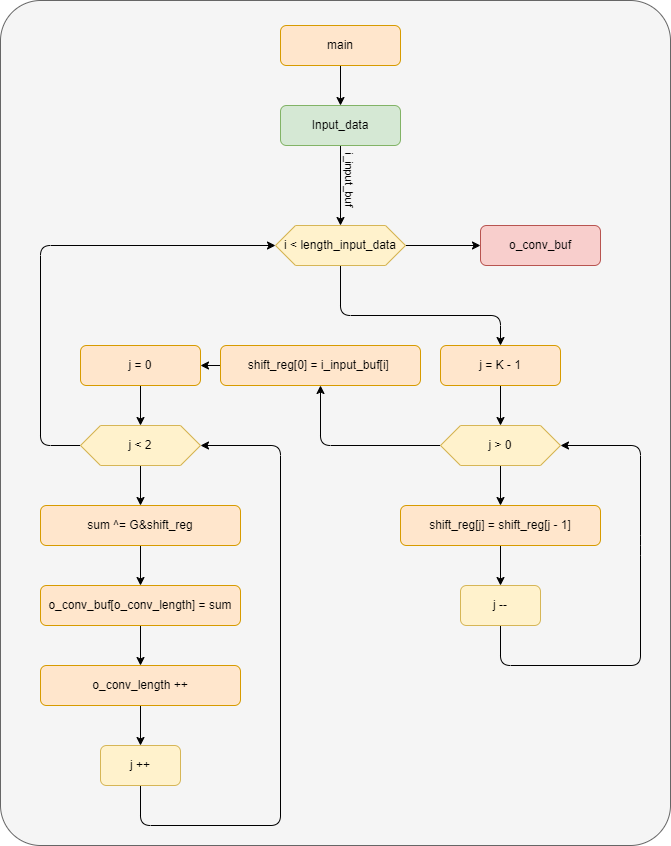

The diagram above was exported from draw.io. Its source (the exported page's mxGraphModel, read from the mxfile embedded in the PNG):
<mxGraphModel dx="987" dy="916" grid="1" gridSize="10" guides="1" tooltips="1" connect="1" arrows="1" fold="1" page="1" pageScale="1" pageWidth="850" pageHeight="1100" math="0" shadow="0">
  <root>
    <mxCell id="0" />
    <mxCell id="1" parent="0" />
    <mxCell id="2" value="" style="rounded=1;whiteSpace=wrap;html=1;arcSize=6;fillColor=#f5f5f5;fontColor=#333333;strokeColor=#666666;" vertex="1" parent="1">
      <mxGeometry x="40" y="15" width="670" height="845" as="geometry" />
    </mxCell>
    <mxCell id="3" style="edgeStyle=none;html=1;exitX=0.5;exitY=1;exitDx=0;exitDy=0;entryX=0.5;entryY=0;entryDx=0;entryDy=0;" edge="1" parent="1" source="10" target="15">
      <mxGeometry relative="1" as="geometry" />
    </mxCell>
    <mxCell id="4" value="i_input_buf" style="edgeLabel;html=1;align=center;verticalAlign=middle;resizable=0;points=[];labelBackgroundColor=none;rotation=90;" vertex="1" connectable="0" parent="3">
      <mxGeometry x="-0.4347" y="1" relative="1" as="geometry">
        <mxPoint x="9" y="12" as="offset" />
      </mxGeometry>
    </mxCell>
    <mxCell id="10" value="Input_data" style="rounded=1;whiteSpace=wrap;html=1;fillColor=#d5e8d4;strokeColor=#82b366;" vertex="1" parent="1">
      <mxGeometry x="320" y="120" width="120" height="40" as="geometry" />
    </mxCell>
    <mxCell id="11" style="edgeStyle=none;html=1;exitX=0.5;exitY=1;exitDx=0;exitDy=0;entryX=0.5;entryY=0;entryDx=0;entryDy=0;" edge="1" parent="1" source="12" target="10">
      <mxGeometry relative="1" as="geometry" />
    </mxCell>
    <mxCell id="12" value="main" style="rounded=1;whiteSpace=wrap;html=1;fillColor=#ffe6cc;strokeColor=#d79b00;" vertex="1" parent="1">
      <mxGeometry x="320" y="40" width="120" height="40" as="geometry" />
    </mxCell>
    <mxCell id="14" style="edgeStyle=none;html=1;exitX=1;exitY=0.5;exitDx=0;exitDy=0;entryX=0;entryY=0.5;entryDx=0;entryDy=0;" edge="1" parent="1" source="15" target="29">
      <mxGeometry relative="1" as="geometry" />
    </mxCell>
    <mxCell id="38" style="edgeStyle=none;html=1;exitX=0.5;exitY=1;exitDx=0;exitDy=0;entryX=0.5;entryY=0;entryDx=0;entryDy=0;" edge="1" parent="1" source="15" target="17">
      <mxGeometry relative="1" as="geometry">
        <Array as="points">
          <mxPoint x="380" y="330" />
          <mxPoint x="540" y="330" />
        </Array>
      </mxGeometry>
    </mxCell>
    <mxCell id="15" value="&lt;span style=&quot;color: rgb(0, 0, 0); text-wrap-mode: nowrap;&quot;&gt;i &amp;lt; length_input_data&lt;/span&gt;" style="shape=hexagon;perimeter=hexagonPerimeter2;whiteSpace=wrap;html=1;fixedSize=1;fillColor=#fff2cc;strokeColor=#d6b656;" vertex="1" parent="1">
      <mxGeometry x="315" y="240" width="130" height="40" as="geometry" />
    </mxCell>
    <mxCell id="32" style="edgeStyle=none;html=1;exitX=0.5;exitY=1;exitDx=0;exitDy=0;entryX=0.5;entryY=0;entryDx=0;entryDy=0;" edge="1" parent="1" source="17" target="31">
      <mxGeometry relative="1" as="geometry" />
    </mxCell>
    <mxCell id="17" value="j = K - 1" style="rounded=1;whiteSpace=wrap;html=1;fillColor=#ffe6cc;strokeColor=#d79b00;" vertex="1" parent="1">
      <mxGeometry x="480" y="360" width="120" height="40" as="geometry" />
    </mxCell>
    <mxCell id="29" value="o_conv_buf" style="rounded=1;whiteSpace=wrap;html=1;fillColor=#f8cecc;strokeColor=#b85450;" vertex="1" parent="1">
      <mxGeometry x="520" y="240" width="120" height="40" as="geometry" />
    </mxCell>
    <mxCell id="34" style="edgeStyle=none;html=1;exitX=0.5;exitY=1;exitDx=0;exitDy=0;entryX=0.5;entryY=0;entryDx=0;entryDy=0;" edge="1" parent="1" source="31" target="33">
      <mxGeometry relative="1" as="geometry" />
    </mxCell>
    <mxCell id="40" style="edgeStyle=none;html=1;exitX=0;exitY=0.5;exitDx=0;exitDy=0;entryX=0.5;entryY=1;entryDx=0;entryDy=0;" edge="1" parent="1" source="31" target="39">
      <mxGeometry relative="1" as="geometry">
        <Array as="points">
          <mxPoint x="360" y="460" />
        </Array>
      </mxGeometry>
    </mxCell>
    <mxCell id="31" value="&lt;span style=&quot;color: rgb(0, 0, 0); text-wrap-mode: nowrap;&quot;&gt;j &amp;gt; 0&lt;/span&gt;" style="shape=hexagon;perimeter=hexagonPerimeter2;whiteSpace=wrap;html=1;fixedSize=1;fillColor=#fff2cc;strokeColor=#d6b656;" vertex="1" parent="1">
      <mxGeometry x="480" y="440" width="120" height="40" as="geometry" />
    </mxCell>
    <mxCell id="36" style="edgeStyle=none;html=1;exitX=0.5;exitY=1;exitDx=0;exitDy=0;entryX=0.5;entryY=0;entryDx=0;entryDy=0;" edge="1" parent="1" source="33" target="35">
      <mxGeometry relative="1" as="geometry" />
    </mxCell>
    <mxCell id="33" value="shift_reg[j] = shift_reg[j - 1]" style="rounded=1;whiteSpace=wrap;html=1;fillColor=#ffe6cc;strokeColor=#d79b00;" vertex="1" parent="1">
      <mxGeometry x="440" y="520" width="200" height="40" as="geometry" />
    </mxCell>
    <mxCell id="37" style="edgeStyle=none;html=1;exitX=0.5;exitY=1;exitDx=0;exitDy=0;entryX=1;entryY=0.5;entryDx=0;entryDy=0;" edge="1" parent="1" source="35" target="31">
      <mxGeometry relative="1" as="geometry">
        <Array as="points">
          <mxPoint x="540" y="680" />
          <mxPoint x="680" y="680" />
          <mxPoint x="680" y="560" />
          <mxPoint x="680" y="460" />
        </Array>
      </mxGeometry>
    </mxCell>
    <mxCell id="35" value="j --" style="rounded=1;whiteSpace=wrap;html=1;fillColor=#fff2cc;strokeColor=#d6b656;" vertex="1" parent="1">
      <mxGeometry x="500" y="600" width="80" height="40" as="geometry" />
    </mxCell>
    <mxCell id="54" style="edgeStyle=none;html=1;exitX=0;exitY=0.5;exitDx=0;exitDy=0;entryX=1;entryY=0.5;entryDx=0;entryDy=0;" edge="1" parent="1" source="39" target="41">
      <mxGeometry relative="1" as="geometry" />
    </mxCell>
    <mxCell id="39" value="shift_reg[0] = i_input_buf[i]&amp;nbsp;" style="rounded=1;whiteSpace=wrap;html=1;fillColor=#ffe6cc;strokeColor=#d79b00;" vertex="1" parent="1">
      <mxGeometry x="260" y="360" width="200" height="40" as="geometry" />
    </mxCell>
    <mxCell id="43" style="edgeStyle=none;html=1;exitX=0.5;exitY=1;exitDx=0;exitDy=0;entryX=0.5;entryY=0;entryDx=0;entryDy=0;" edge="1" parent="1" source="41" target="42">
      <mxGeometry relative="1" as="geometry" />
    </mxCell>
    <mxCell id="41" value="j = 0" style="rounded=1;whiteSpace=wrap;html=1;fillColor=#ffe6cc;strokeColor=#d79b00;" vertex="1" parent="1">
      <mxGeometry x="120" y="360" width="120" height="40" as="geometry" />
    </mxCell>
    <mxCell id="51" style="edgeStyle=none;html=1;exitX=0.5;exitY=1;exitDx=0;exitDy=0;entryX=0.5;entryY=0;entryDx=0;entryDy=0;" edge="1" parent="1" source="42" target="44">
      <mxGeometry relative="1" as="geometry" />
    </mxCell>
    <mxCell id="55" style="edgeStyle=none;html=1;exitX=0;exitY=0.5;exitDx=0;exitDy=0;entryX=0;entryY=0.5;entryDx=0;entryDy=0;" edge="1" parent="1" source="42" target="15">
      <mxGeometry relative="1" as="geometry">
        <Array as="points">
          <mxPoint x="80" y="460" />
          <mxPoint x="80" y="260" />
        </Array>
      </mxGeometry>
    </mxCell>
    <mxCell id="42" value="&lt;span style=&quot;color: rgb(0, 0, 0); text-wrap-mode: nowrap;&quot;&gt;j &amp;lt; 2&lt;/span&gt;" style="shape=hexagon;perimeter=hexagonPerimeter2;whiteSpace=wrap;html=1;fixedSize=1;fillColor=#fff2cc;strokeColor=#d6b656;" vertex="1" parent="1">
      <mxGeometry x="120" y="440" width="120" height="40" as="geometry" />
    </mxCell>
    <mxCell id="50" style="edgeStyle=none;html=1;exitX=0.5;exitY=1;exitDx=0;exitDy=0;entryX=0.5;entryY=0;entryDx=0;entryDy=0;" edge="1" parent="1" source="44" target="45">
      <mxGeometry relative="1" as="geometry" />
    </mxCell>
    <mxCell id="44" value="sum ^= G&amp;amp;shift_reg" style="rounded=1;whiteSpace=wrap;html=1;fillColor=#ffe6cc;strokeColor=#d79b00;" vertex="1" parent="1">
      <mxGeometry x="80" y="520" width="200" height="40" as="geometry" />
    </mxCell>
    <mxCell id="47" value="" style="edgeStyle=none;html=1;" edge="1" parent="1" source="45" target="46">
      <mxGeometry relative="1" as="geometry" />
    </mxCell>
    <mxCell id="45" value="o_conv_buf[o_conv_length] = sum" style="rounded=1;whiteSpace=wrap;html=1;fillColor=#ffe6cc;strokeColor=#d79b00;" vertex="1" parent="1">
      <mxGeometry x="80" y="600" width="200" height="40" as="geometry" />
    </mxCell>
    <mxCell id="49" style="edgeStyle=none;html=1;exitX=0.5;exitY=1;exitDx=0;exitDy=0;entryX=0.5;entryY=0;entryDx=0;entryDy=0;" edge="1" parent="1" source="46" target="48">
      <mxGeometry relative="1" as="geometry" />
    </mxCell>
    <mxCell id="46" value="o_conv_length ++" style="rounded=1;whiteSpace=wrap;html=1;fillColor=#ffe6cc;strokeColor=#d79b00;" vertex="1" parent="1">
      <mxGeometry x="80" y="680" width="200" height="40" as="geometry" />
    </mxCell>
    <mxCell id="52" style="edgeStyle=none;html=1;exitX=0.5;exitY=1;exitDx=0;exitDy=0;entryX=1;entryY=0.5;entryDx=0;entryDy=0;" edge="1" parent="1" source="48" target="42">
      <mxGeometry relative="1" as="geometry">
        <Array as="points">
          <mxPoint x="180" y="840" />
          <mxPoint x="320" y="840" />
          <mxPoint x="320" y="460" />
        </Array>
      </mxGeometry>
    </mxCell>
    <mxCell id="48" value="j ++" style="rounded=1;whiteSpace=wrap;html=1;fillColor=#fff2cc;strokeColor=#d6b656;" vertex="1" parent="1">
      <mxGeometry x="140" y="760" width="80" height="40" as="geometry" />
    </mxCell>
  </root>
</mxGraphModel>